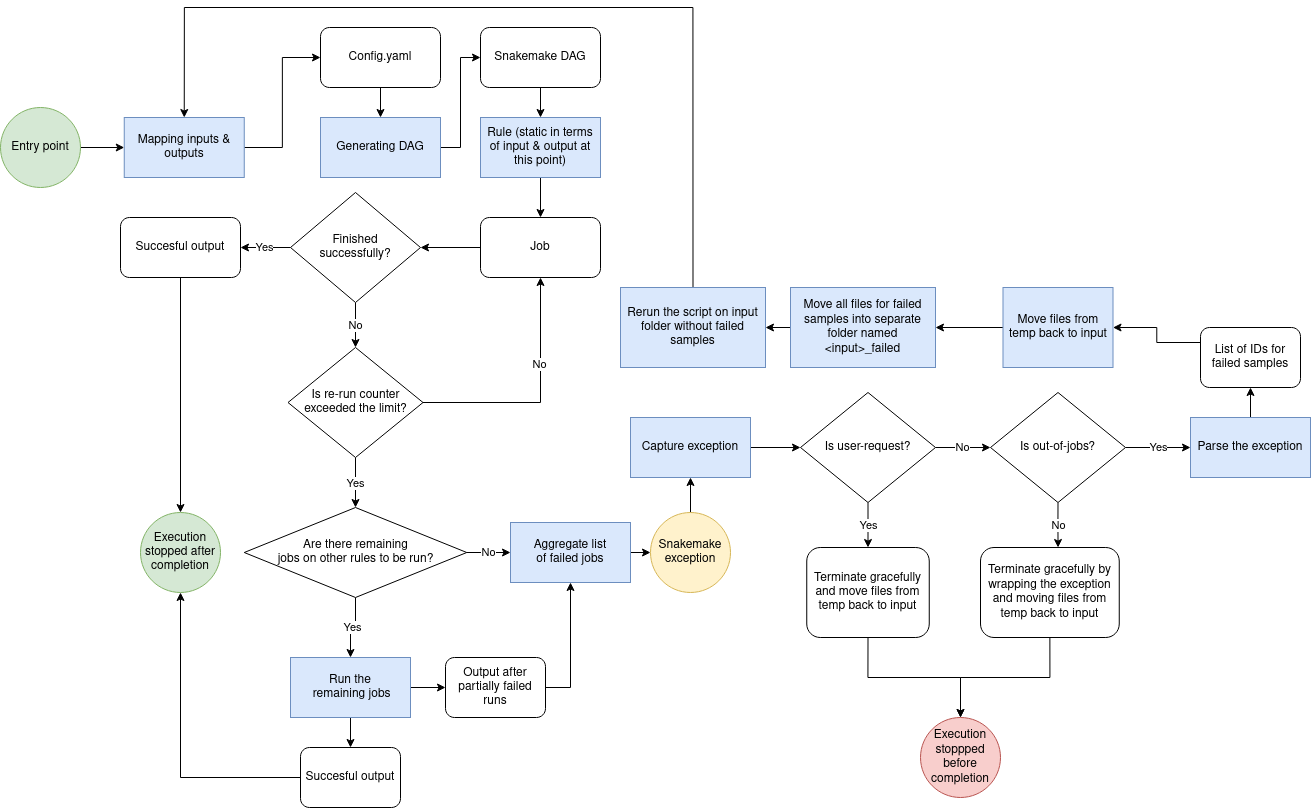

The diagram above was exported from draw.io. Its source (the exported page's mxGraphModel, read from the mxfile embedded in the PNG):
<mxGraphModel dx="2899" dy="994" grid="1" gridSize="10" guides="1" tooltips="1" connect="1" arrows="1" fold="1" page="1" pageScale="1" pageWidth="850" pageHeight="1100" math="0" shadow="0">
  <root>
    <mxCell id="0" />
    <mxCell id="1" parent="0" />
    <mxCell id="YeQwwq1Thk1NuRl8cI2b-7" style="edgeStyle=orthogonalEdgeStyle;rounded=0;orthogonalLoop=1;jettySize=auto;html=1;exitX=1;exitY=0.5;exitDx=0;exitDy=0;entryX=0;entryY=0.5;entryDx=0;entryDy=0;" edge="1" parent="1" source="YeQwwq1Thk1NuRl8cI2b-1" target="YeQwwq1Thk1NuRl8cI2b-3">
      <mxGeometry relative="1" as="geometry" />
    </mxCell>
    <mxCell id="YeQwwq1Thk1NuRl8cI2b-1" value="Mapping inputs &amp;amp; outputs" style="rounded=0;whiteSpace=wrap;html=1;fillColor=#dae8fc;strokeColor=#6c8ebf;" vertex="1" parent="1">
      <mxGeometry x="83.75" y="340" width="120" height="60" as="geometry" />
    </mxCell>
    <mxCell id="YeQwwq1Thk1NuRl8cI2b-8" style="edgeStyle=orthogonalEdgeStyle;rounded=0;orthogonalLoop=1;jettySize=auto;html=1;exitX=0.5;exitY=1;exitDx=0;exitDy=0;entryX=0.5;entryY=0;entryDx=0;entryDy=0;" edge="1" parent="1" source="YeQwwq1Thk1NuRl8cI2b-3" target="YeQwwq1Thk1NuRl8cI2b-5">
      <mxGeometry relative="1" as="geometry" />
    </mxCell>
    <mxCell id="YeQwwq1Thk1NuRl8cI2b-3" value="&lt;div&gt;Config.yaml&lt;br&gt;&lt;/div&gt;" style="rounded=1;whiteSpace=wrap;html=1;" vertex="1" parent="1">
      <mxGeometry x="280" y="250" width="120" height="60" as="geometry" />
    </mxCell>
    <mxCell id="YeQwwq1Thk1NuRl8cI2b-14" style="edgeStyle=orthogonalEdgeStyle;rounded=0;orthogonalLoop=1;jettySize=auto;html=1;exitX=0.5;exitY=1;exitDx=0;exitDy=0;entryX=0.5;entryY=0;entryDx=0;entryDy=0;" edge="1" parent="1" source="YeQwwq1Thk1NuRl8cI2b-4" target="YeQwwq1Thk1NuRl8cI2b-11">
      <mxGeometry relative="1" as="geometry" />
    </mxCell>
    <mxCell id="YeQwwq1Thk1NuRl8cI2b-4" value="Snakemake DAG" style="rounded=1;whiteSpace=wrap;html=1;" vertex="1" parent="1">
      <mxGeometry x="440" y="250" width="120" height="60" as="geometry" />
    </mxCell>
    <mxCell id="YeQwwq1Thk1NuRl8cI2b-9" style="edgeStyle=orthogonalEdgeStyle;rounded=0;orthogonalLoop=1;jettySize=auto;html=1;exitX=1;exitY=0.5;exitDx=0;exitDy=0;entryX=0;entryY=0.5;entryDx=0;entryDy=0;" edge="1" parent="1" source="YeQwwq1Thk1NuRl8cI2b-5" target="YeQwwq1Thk1NuRl8cI2b-4">
      <mxGeometry relative="1" as="geometry" />
    </mxCell>
    <mxCell id="YeQwwq1Thk1NuRl8cI2b-5" value="Generating DAG" style="rounded=0;whiteSpace=wrap;html=1;fillColor=#dae8fc;strokeColor=#6c8ebf;" vertex="1" parent="1">
      <mxGeometry x="280" y="340" width="120" height="60" as="geometry" />
    </mxCell>
    <mxCell id="YeQwwq1Thk1NuRl8cI2b-19" style="edgeStyle=orthogonalEdgeStyle;rounded=0;orthogonalLoop=1;jettySize=auto;html=1;exitX=0.5;exitY=1;exitDx=0;exitDy=0;entryX=0.5;entryY=0;entryDx=0;entryDy=0;" edge="1" parent="1" source="YeQwwq1Thk1NuRl8cI2b-11" target="YeQwwq1Thk1NuRl8cI2b-16">
      <mxGeometry relative="1" as="geometry" />
    </mxCell>
    <mxCell id="YeQwwq1Thk1NuRl8cI2b-11" value="Rule (static in terms of input &amp;amp; output at this point)" style="rounded=0;whiteSpace=wrap;html=1;fillColor=#dae8fc;strokeColor=#6c8ebf;" vertex="1" parent="1">
      <mxGeometry x="440" y="340" width="120" height="60" as="geometry" />
    </mxCell>
    <mxCell id="YeQwwq1Thk1NuRl8cI2b-22" style="edgeStyle=orthogonalEdgeStyle;rounded=0;orthogonalLoop=1;jettySize=auto;html=1;exitX=0;exitY=0.5;exitDx=0;exitDy=0;entryX=1;entryY=0.5;entryDx=0;entryDy=0;" edge="1" parent="1" source="YeQwwq1Thk1NuRl8cI2b-16" target="YeQwwq1Thk1NuRl8cI2b-21">
      <mxGeometry relative="1" as="geometry" />
    </mxCell>
    <mxCell id="YeQwwq1Thk1NuRl8cI2b-16" value="Job" style="rounded=1;whiteSpace=wrap;html=1;" vertex="1" parent="1">
      <mxGeometry x="440" y="440" width="120" height="60" as="geometry" />
    </mxCell>
    <mxCell id="YeQwwq1Thk1NuRl8cI2b-50" style="edgeStyle=orthogonalEdgeStyle;rounded=0;orthogonalLoop=1;jettySize=auto;html=1;exitX=0.5;exitY=1;exitDx=0;exitDy=0;entryX=0.5;entryY=0;entryDx=0;entryDy=0;" edge="1" parent="1" source="YeQwwq1Thk1NuRl8cI2b-20" target="YeQwwq1Thk1NuRl8cI2b-47">
      <mxGeometry relative="1" as="geometry" />
    </mxCell>
    <mxCell id="YeQwwq1Thk1NuRl8cI2b-20" value="Succesful output" style="rounded=1;whiteSpace=wrap;html=1;" vertex="1" parent="1">
      <mxGeometry x="80" y="440" width="120" height="60" as="geometry" />
    </mxCell>
    <mxCell id="YeQwwq1Thk1NuRl8cI2b-23" value="Yes" style="edgeStyle=orthogonalEdgeStyle;rounded=0;orthogonalLoop=1;jettySize=auto;html=1;exitX=0;exitY=0.5;exitDx=0;exitDy=0;entryX=1;entryY=0.5;entryDx=0;entryDy=0;" edge="1" parent="1" source="YeQwwq1Thk1NuRl8cI2b-21" target="YeQwwq1Thk1NuRl8cI2b-20">
      <mxGeometry relative="1" as="geometry" />
    </mxCell>
    <mxCell id="YeQwwq1Thk1NuRl8cI2b-26" value="No" style="edgeStyle=orthogonalEdgeStyle;rounded=0;orthogonalLoop=1;jettySize=auto;html=1;exitX=0.5;exitY=1;exitDx=0;exitDy=0;" edge="1" parent="1" source="YeQwwq1Thk1NuRl8cI2b-21" target="YeQwwq1Thk1NuRl8cI2b-27">
      <mxGeometry relative="1" as="geometry">
        <mxPoint x="315" y="580" as="targetPoint" />
      </mxGeometry>
    </mxCell>
    <mxCell id="YeQwwq1Thk1NuRl8cI2b-21" value="&lt;div&gt;Finished&lt;/div&gt;&lt;div&gt;successfully?&lt;/div&gt;" style="rhombus;whiteSpace=wrap;html=1;" vertex="1" parent="1">
      <mxGeometry x="250" y="415" width="130" height="110" as="geometry" />
    </mxCell>
    <mxCell id="YeQwwq1Thk1NuRl8cI2b-28" style="edgeStyle=orthogonalEdgeStyle;rounded=0;orthogonalLoop=1;jettySize=auto;html=1;exitX=1;exitY=0.5;exitDx=0;exitDy=0;entryX=0.5;entryY=1;entryDx=0;entryDy=0;" edge="1" parent="1" source="YeQwwq1Thk1NuRl8cI2b-27" target="YeQwwq1Thk1NuRl8cI2b-16">
      <mxGeometry relative="1" as="geometry" />
    </mxCell>
    <mxCell id="YeQwwq1Thk1NuRl8cI2b-29" value="No" style="edgeLabel;html=1;align=center;verticalAlign=middle;resizable=0;points=[];" vertex="1" connectable="0" parent="YeQwwq1Thk1NuRl8cI2b-28">
      <mxGeometry x="0.299" y="2" relative="1" as="geometry">
        <mxPoint y="1" as="offset" />
      </mxGeometry>
    </mxCell>
    <mxCell id="YeQwwq1Thk1NuRl8cI2b-31" value="Yes" style="edgeStyle=orthogonalEdgeStyle;rounded=0;orthogonalLoop=1;jettySize=auto;html=1;exitX=0.5;exitY=1;exitDx=0;exitDy=0;entryX=0.5;entryY=0;entryDx=0;entryDy=0;" edge="1" parent="1" source="YeQwwq1Thk1NuRl8cI2b-27" target="YeQwwq1Thk1NuRl8cI2b-32">
      <mxGeometry relative="1" as="geometry">
        <mxPoint x="315" y="740" as="targetPoint" />
      </mxGeometry>
    </mxCell>
    <mxCell id="YeQwwq1Thk1NuRl8cI2b-27" value="Is re-run counter exceeded the limit?" style="rhombus;whiteSpace=wrap;html=1;" vertex="1" parent="1">
      <mxGeometry x="247.5" y="570" width="135" height="110" as="geometry" />
    </mxCell>
    <mxCell id="YeQwwq1Thk1NuRl8cI2b-34" value="No" style="edgeStyle=orthogonalEdgeStyle;rounded=0;orthogonalLoop=1;jettySize=auto;html=1;exitX=1;exitY=0.5;exitDx=0;exitDy=0;entryX=0;entryY=0.5;entryDx=0;entryDy=0;" edge="1" parent="1" source="YeQwwq1Thk1NuRl8cI2b-32" target="YeQwwq1Thk1NuRl8cI2b-41">
      <mxGeometry relative="1" as="geometry">
        <mxPoint x="500" y="775" as="targetPoint" />
      </mxGeometry>
    </mxCell>
    <mxCell id="YeQwwq1Thk1NuRl8cI2b-52" value="Yes" style="edgeStyle=orthogonalEdgeStyle;rounded=0;orthogonalLoop=1;jettySize=auto;html=1;exitX=0.5;exitY=1;exitDx=0;exitDy=0;entryX=0.5;entryY=0;entryDx=0;entryDy=0;" edge="1" parent="1" source="YeQwwq1Thk1NuRl8cI2b-32" target="YeQwwq1Thk1NuRl8cI2b-36">
      <mxGeometry relative="1" as="geometry" />
    </mxCell>
    <mxCell id="YeQwwq1Thk1NuRl8cI2b-32" value="&lt;div&gt;Are there remaining &lt;br&gt;&lt;/div&gt;&lt;div&gt;jobs on other rules to be run?&lt;/div&gt;" style="rhombus;whiteSpace=wrap;html=1;" vertex="1" parent="1">
      <mxGeometry x="203.75" y="730" width="222.5" height="90" as="geometry" />
    </mxCell>
    <mxCell id="YeQwwq1Thk1NuRl8cI2b-37" style="edgeStyle=orthogonalEdgeStyle;rounded=0;orthogonalLoop=1;jettySize=auto;html=1;exitX=1;exitY=0.5;exitDx=0;exitDy=0;entryX=0;entryY=0.5;entryDx=0;entryDy=0;" edge="1" parent="1" source="YeQwwq1Thk1NuRl8cI2b-36" target="YeQwwq1Thk1NuRl8cI2b-39">
      <mxGeometry relative="1" as="geometry">
        <mxPoint x="445" y="910" as="targetPoint" />
      </mxGeometry>
    </mxCell>
    <mxCell id="YeQwwq1Thk1NuRl8cI2b-38" style="edgeStyle=orthogonalEdgeStyle;rounded=0;orthogonalLoop=1;jettySize=auto;html=1;exitX=0.5;exitY=1;exitDx=0;exitDy=0;" edge="1" parent="1" source="YeQwwq1Thk1NuRl8cI2b-36" target="YeQwwq1Thk1NuRl8cI2b-40">
      <mxGeometry relative="1" as="geometry">
        <mxPoint x="315" y="1000" as="targetPoint" />
      </mxGeometry>
    </mxCell>
    <mxCell id="YeQwwq1Thk1NuRl8cI2b-36" value="&lt;div&gt;Run the&lt;/div&gt;&lt;div&gt;&amp;nbsp;remaining jobs&lt;/div&gt;" style="rounded=0;whiteSpace=wrap;html=1;fillColor=#dae8fc;strokeColor=#6c8ebf;" vertex="1" parent="1">
      <mxGeometry x="250" y="880" width="120" height="60" as="geometry" />
    </mxCell>
    <mxCell id="YeQwwq1Thk1NuRl8cI2b-42" style="edgeStyle=orthogonalEdgeStyle;rounded=0;orthogonalLoop=1;jettySize=auto;html=1;exitX=1;exitY=0.5;exitDx=0;exitDy=0;entryX=0.5;entryY=1;entryDx=0;entryDy=0;" edge="1" parent="1" source="YeQwwq1Thk1NuRl8cI2b-39" target="YeQwwq1Thk1NuRl8cI2b-41">
      <mxGeometry relative="1" as="geometry" />
    </mxCell>
    <mxCell id="YeQwwq1Thk1NuRl8cI2b-39" value="Output after partially failed runs" style="rounded=1;whiteSpace=wrap;html=1;" vertex="1" parent="1">
      <mxGeometry x="405" y="880" width="100" height="60" as="geometry" />
    </mxCell>
    <mxCell id="YeQwwq1Thk1NuRl8cI2b-46" style="edgeStyle=orthogonalEdgeStyle;rounded=0;orthogonalLoop=1;jettySize=auto;html=1;exitX=0;exitY=0.5;exitDx=0;exitDy=0;entryX=0.5;entryY=1;entryDx=0;entryDy=0;" edge="1" parent="1" source="YeQwwq1Thk1NuRl8cI2b-40" target="YeQwwq1Thk1NuRl8cI2b-47">
      <mxGeometry relative="1" as="geometry">
        <mxPoint x="60" y="790" as="targetPoint" />
      </mxGeometry>
    </mxCell>
    <mxCell id="YeQwwq1Thk1NuRl8cI2b-40" value="Succesful output" style="rounded=1;whiteSpace=wrap;html=1;" vertex="1" parent="1">
      <mxGeometry x="260" y="970" width="100" height="60" as="geometry" />
    </mxCell>
    <mxCell id="YeQwwq1Thk1NuRl8cI2b-45" style="edgeStyle=orthogonalEdgeStyle;rounded=0;orthogonalLoop=1;jettySize=auto;html=1;exitX=1;exitY=0.5;exitDx=0;exitDy=0;entryX=0;entryY=0.5;entryDx=0;entryDy=0;" edge="1" parent="1" source="YeQwwq1Thk1NuRl8cI2b-41" target="YeQwwq1Thk1NuRl8cI2b-44">
      <mxGeometry relative="1" as="geometry" />
    </mxCell>
    <mxCell id="YeQwwq1Thk1NuRl8cI2b-41" value="&lt;div&gt;Aggregate list &lt;br&gt;&lt;/div&gt;&lt;div&gt;of failed jobs&lt;/div&gt;" style="rounded=0;whiteSpace=wrap;html=1;fillColor=#dae8fc;strokeColor=#6c8ebf;" vertex="1" parent="1">
      <mxGeometry x="470" y="745" width="120" height="60" as="geometry" />
    </mxCell>
    <mxCell id="YeQwwq1Thk1NuRl8cI2b-54" style="edgeStyle=orthogonalEdgeStyle;rounded=0;orthogonalLoop=1;jettySize=auto;html=1;exitX=0.5;exitY=0;exitDx=0;exitDy=0;entryX=0.5;entryY=1;entryDx=0;entryDy=0;" edge="1" parent="1" source="YeQwwq1Thk1NuRl8cI2b-44" target="YeQwwq1Thk1NuRl8cI2b-53">
      <mxGeometry relative="1" as="geometry" />
    </mxCell>
    <mxCell id="YeQwwq1Thk1NuRl8cI2b-44" value="&lt;div&gt;Snakemake&lt;/div&gt;&lt;div&gt;exception&lt;br&gt;&lt;/div&gt;" style="ellipse;whiteSpace=wrap;html=1;aspect=fixed;fillColor=#fff2cc;strokeColor=#d6b656;" vertex="1" parent="1">
      <mxGeometry x="610" y="735" width="80" height="80" as="geometry" />
    </mxCell>
    <mxCell id="YeQwwq1Thk1NuRl8cI2b-47" value="Execution stopped after completion" style="ellipse;whiteSpace=wrap;html=1;aspect=fixed;fillColor=#d5e8d4;strokeColor=#82b366;" vertex="1" parent="1">
      <mxGeometry x="100" y="735" width="80" height="80" as="geometry" />
    </mxCell>
    <mxCell id="YeQwwq1Thk1NuRl8cI2b-57" style="edgeStyle=orthogonalEdgeStyle;rounded=0;orthogonalLoop=1;jettySize=auto;html=1;exitX=1;exitY=0.5;exitDx=0;exitDy=0;entryX=0;entryY=0.5;entryDx=0;entryDy=0;" edge="1" parent="1" source="YeQwwq1Thk1NuRl8cI2b-53" target="YeQwwq1Thk1NuRl8cI2b-56">
      <mxGeometry relative="1" as="geometry" />
    </mxCell>
    <mxCell id="YeQwwq1Thk1NuRl8cI2b-53" value="Capture exception" style="rounded=0;whiteSpace=wrap;html=1;fillColor=#dae8fc;strokeColor=#6c8ebf;" vertex="1" parent="1">
      <mxGeometry x="590" y="640" width="120" height="60" as="geometry" />
    </mxCell>
    <mxCell id="YeQwwq1Thk1NuRl8cI2b-58" value="&lt;div&gt;Yes&lt;/div&gt;" style="edgeStyle=orthogonalEdgeStyle;rounded=0;orthogonalLoop=1;jettySize=auto;html=1;exitX=0.5;exitY=1;exitDx=0;exitDy=0;entryX=0.5;entryY=0;entryDx=0;entryDy=0;" edge="1" parent="1" source="YeQwwq1Thk1NuRl8cI2b-56" target="YeQwwq1Thk1NuRl8cI2b-59">
      <mxGeometry relative="1" as="geometry">
        <mxPoint x="827.5714285714289" y="770" as="targetPoint" />
      </mxGeometry>
    </mxCell>
    <mxCell id="YeQwwq1Thk1NuRl8cI2b-60" value="No" style="edgeStyle=orthogonalEdgeStyle;rounded=0;orthogonalLoop=1;jettySize=auto;html=1;exitX=1;exitY=0.5;exitDx=0;exitDy=0;entryX=0;entryY=0.5;entryDx=0;entryDy=0;" edge="1" parent="1" source="YeQwwq1Thk1NuRl8cI2b-56" target="YeQwwq1Thk1NuRl8cI2b-62">
      <mxGeometry relative="1" as="geometry">
        <mxPoint x="990" y="670.2857142857144" as="targetPoint" />
      </mxGeometry>
    </mxCell>
    <mxCell id="YeQwwq1Thk1NuRl8cI2b-56" value="Is user-request?" style="rhombus;whiteSpace=wrap;html=1;" vertex="1" parent="1">
      <mxGeometry x="760" y="615" width="135" height="110" as="geometry" />
    </mxCell>
    <mxCell id="YeQwwq1Thk1NuRl8cI2b-86" style="edgeStyle=orthogonalEdgeStyle;rounded=0;orthogonalLoop=1;jettySize=auto;html=1;exitX=0.5;exitY=1;exitDx=0;exitDy=0;entryX=0.5;entryY=0;entryDx=0;entryDy=0;" edge="1" parent="1" source="YeQwwq1Thk1NuRl8cI2b-59" target="YeQwwq1Thk1NuRl8cI2b-85">
      <mxGeometry relative="1" as="geometry" />
    </mxCell>
    <mxCell id="YeQwwq1Thk1NuRl8cI2b-59" value="Terminate gracefully and move files from temp back to input" style="rounded=1;whiteSpace=wrap;html=1;" vertex="1" parent="1">
      <mxGeometry x="766.25" y="770" width="122.5" height="90" as="geometry" />
    </mxCell>
    <mxCell id="YeQwwq1Thk1NuRl8cI2b-63" value="No" style="edgeStyle=orthogonalEdgeStyle;rounded=0;orthogonalLoop=1;jettySize=auto;html=1;exitX=0.5;exitY=1;exitDx=0;exitDy=0;" edge="1" parent="1" source="YeQwwq1Thk1NuRl8cI2b-62">
      <mxGeometry relative="1" as="geometry">
        <mxPoint x="1017.5714285714289" y="770" as="targetPoint" />
      </mxGeometry>
    </mxCell>
    <mxCell id="YeQwwq1Thk1NuRl8cI2b-66" value="Yes" style="edgeStyle=orthogonalEdgeStyle;rounded=0;orthogonalLoop=1;jettySize=auto;html=1;entryX=0;entryY=0.5;entryDx=0;entryDy=0;" edge="1" parent="1" source="YeQwwq1Thk1NuRl8cI2b-62" target="YeQwwq1Thk1NuRl8cI2b-70">
      <mxGeometry relative="1" as="geometry">
        <mxPoint x="1140" y="670" as="targetPoint" />
      </mxGeometry>
    </mxCell>
    <mxCell id="YeQwwq1Thk1NuRl8cI2b-62" value="Is out-of-jobs?" style="rhombus;whiteSpace=wrap;html=1;" vertex="1" parent="1">
      <mxGeometry x="950" y="615" width="135" height="110" as="geometry" />
    </mxCell>
    <mxCell id="YeQwwq1Thk1NuRl8cI2b-87" style="edgeStyle=orthogonalEdgeStyle;rounded=0;orthogonalLoop=1;jettySize=auto;html=1;exitX=0.5;exitY=1;exitDx=0;exitDy=0;entryX=0.5;entryY=0;entryDx=0;entryDy=0;" edge="1" parent="1" source="YeQwwq1Thk1NuRl8cI2b-64" target="YeQwwq1Thk1NuRl8cI2b-85">
      <mxGeometry relative="1" as="geometry" />
    </mxCell>
    <mxCell id="YeQwwq1Thk1NuRl8cI2b-64" value="Terminate gracefully by wrapping the exception and moving files from temp back to input" style="rounded=1;whiteSpace=wrap;html=1;" vertex="1" parent="1">
      <mxGeometry x="940" y="770" width="138.75" height="90" as="geometry" />
    </mxCell>
    <mxCell id="YeQwwq1Thk1NuRl8cI2b-73" style="edgeStyle=orthogonalEdgeStyle;rounded=0;orthogonalLoop=1;jettySize=auto;html=1;exitX=0.5;exitY=0;exitDx=0;exitDy=0;entryX=0.5;entryY=1;entryDx=0;entryDy=0;" edge="1" parent="1" source="YeQwwq1Thk1NuRl8cI2b-70" target="YeQwwq1Thk1NuRl8cI2b-71">
      <mxGeometry relative="1" as="geometry" />
    </mxCell>
    <mxCell id="YeQwwq1Thk1NuRl8cI2b-70" value="Parse the exception" style="rounded=0;whiteSpace=wrap;html=1;fillColor=#dae8fc;strokeColor=#6c8ebf;" vertex="1" parent="1">
      <mxGeometry x="1150" y="640" width="120" height="60" as="geometry" />
    </mxCell>
    <mxCell id="YeQwwq1Thk1NuRl8cI2b-78" style="edgeStyle=orthogonalEdgeStyle;rounded=0;orthogonalLoop=1;jettySize=auto;html=1;exitX=0;exitY=0.25;exitDx=0;exitDy=0;entryX=1;entryY=0.5;entryDx=0;entryDy=0;" edge="1" parent="1" source="YeQwwq1Thk1NuRl8cI2b-71" target="YeQwwq1Thk1NuRl8cI2b-77">
      <mxGeometry relative="1" as="geometry" />
    </mxCell>
    <mxCell id="YeQwwq1Thk1NuRl8cI2b-71" value="List of IDs for failed samples " style="rounded=1;whiteSpace=wrap;html=1;" vertex="1" parent="1">
      <mxGeometry x="1160" y="550" width="100" height="60" as="geometry" />
    </mxCell>
    <mxCell id="YeQwwq1Thk1NuRl8cI2b-81" style="edgeStyle=orthogonalEdgeStyle;rounded=0;orthogonalLoop=1;jettySize=auto;html=1;exitX=0;exitY=0.5;exitDx=0;exitDy=0;entryX=1;entryY=0.5;entryDx=0;entryDy=0;" edge="1" parent="1" source="YeQwwq1Thk1NuRl8cI2b-74" target="YeQwwq1Thk1NuRl8cI2b-80">
      <mxGeometry relative="1" as="geometry" />
    </mxCell>
    <mxCell id="YeQwwq1Thk1NuRl8cI2b-74" value="Move all files for failed samples into separate folder named &amp;lt;input&amp;gt;_failed" style="rounded=0;whiteSpace=wrap;html=1;fillColor=#dae8fc;strokeColor=#6c8ebf;" vertex="1" parent="1">
      <mxGeometry x="750" y="510" width="145" height="80" as="geometry" />
    </mxCell>
    <mxCell id="YeQwwq1Thk1NuRl8cI2b-79" style="edgeStyle=orthogonalEdgeStyle;rounded=0;orthogonalLoop=1;jettySize=auto;html=1;exitX=0;exitY=0.5;exitDx=0;exitDy=0;entryX=1;entryY=0.5;entryDx=0;entryDy=0;" edge="1" parent="1" source="YeQwwq1Thk1NuRl8cI2b-77" target="YeQwwq1Thk1NuRl8cI2b-74">
      <mxGeometry relative="1" as="geometry" />
    </mxCell>
    <mxCell id="YeQwwq1Thk1NuRl8cI2b-77" value="Move files from temp back to input" style="rounded=0;whiteSpace=wrap;html=1;fillColor=#dae8fc;strokeColor=#6c8ebf;" vertex="1" parent="1">
      <mxGeometry x="962.5" y="510" width="110" height="80" as="geometry" />
    </mxCell>
    <mxCell id="YeQwwq1Thk1NuRl8cI2b-82" style="edgeStyle=orthogonalEdgeStyle;rounded=0;orthogonalLoop=1;jettySize=auto;html=1;exitX=0.5;exitY=0;exitDx=0;exitDy=0;entryX=0.5;entryY=0;entryDx=0;entryDy=0;" edge="1" parent="1" source="YeQwwq1Thk1NuRl8cI2b-80" target="YeQwwq1Thk1NuRl8cI2b-1">
      <mxGeometry relative="1" as="geometry">
        <Array as="points">
          <mxPoint x="653" y="230" />
          <mxPoint x="144" y="230" />
        </Array>
      </mxGeometry>
    </mxCell>
    <mxCell id="YeQwwq1Thk1NuRl8cI2b-80" value="Rerun the script on input folder without failed samples" style="rounded=0;whiteSpace=wrap;html=1;fillColor=#dae8fc;strokeColor=#6c8ebf;" vertex="1" parent="1">
      <mxGeometry x="580" y="510" width="145" height="80" as="geometry" />
    </mxCell>
    <mxCell id="YeQwwq1Thk1NuRl8cI2b-84" style="edgeStyle=orthogonalEdgeStyle;rounded=0;orthogonalLoop=1;jettySize=auto;html=1;exitX=1;exitY=0.5;exitDx=0;exitDy=0;entryX=0;entryY=0.5;entryDx=0;entryDy=0;" edge="1" parent="1" source="YeQwwq1Thk1NuRl8cI2b-83" target="YeQwwq1Thk1NuRl8cI2b-1">
      <mxGeometry relative="1" as="geometry" />
    </mxCell>
    <mxCell id="YeQwwq1Thk1NuRl8cI2b-83" value="Entry point" style="ellipse;whiteSpace=wrap;html=1;aspect=fixed;fillColor=#d5e8d4;strokeColor=#82b366;" vertex="1" parent="1">
      <mxGeometry x="-40" y="330" width="80" height="80" as="geometry" />
    </mxCell>
    <mxCell id="YeQwwq1Thk1NuRl8cI2b-85" value="Execution stoppped before completion" style="ellipse;whiteSpace=wrap;html=1;aspect=fixed;fillColor=#f8cecc;strokeColor=#b85450;" vertex="1" parent="1">
      <mxGeometry x="880" y="940" width="80" height="80" as="geometry" />
    </mxCell>
  </root>
</mxGraphModel>